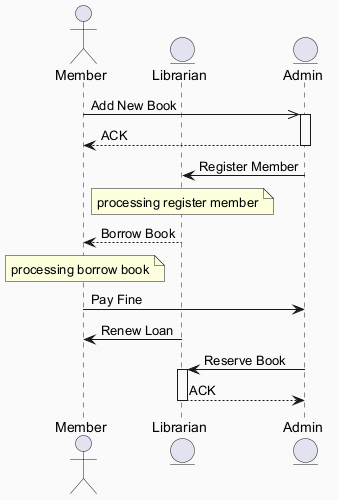

The diagram above was rendered by PlantUML. Its source (embedded in the PNG):
@startuml
skinparam backgroundColor #FAFAFA
skinparam classBackgroundColor #FFF3E0
skinparam classBorderColor #E65100
actor "Member" as M
entity "Librarian" as L
entity "Admin" as A
M ->> A : Add New Book
activate A
A --> M : ACK
deactivate A
A -> L : Register Member
note over L : processing register member
L --> M : Borrow Book
note over M : processing borrow book
M -> A : Pay Fine
L -> M : Renew Loan
A -> L : Reserve Book
activate L
L --> A : ACK
deactivate L
@enduml